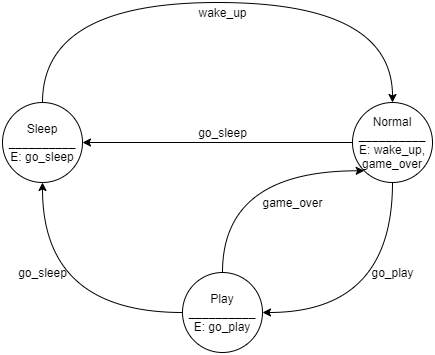

The diagram above was exported from draw.io. Its source (the exported page's mxGraphModel, read from the mxfile embedded in the PNG):
<mxGraphModel dx="1022" dy="418" grid="1" gridSize="10" guides="1" tooltips="1" connect="1" arrows="1" fold="1" page="1" pageScale="1" pageWidth="850" pageHeight="1100" math="0" shadow="0">
  <root>
    <mxCell id="0" />
    <mxCell id="1" parent="0" />
    <mxCell id="cIwayilBRL80fbY3d8Cl-13" style="edgeStyle=orthogonalEdgeStyle;curved=1;orthogonalLoop=1;jettySize=auto;html=1;exitX=0.5;exitY=0;exitDx=0;exitDy=0;entryX=0.5;entryY=0;entryDx=0;entryDy=0;" parent="1" source="cIwayilBRL80fbY3d8Cl-6" target="cIwayilBRL80fbY3d8Cl-8" edge="1">
      <mxGeometry relative="1" as="geometry">
        <Array as="points">
          <mxPoint x="170" y="10" />
          <mxPoint x="520" y="10" />
        </Array>
      </mxGeometry>
    </mxCell>
    <mxCell id="cIwayilBRL80fbY3d8Cl-6" value="Sleep&#10;__________&#10;E: go_sleep" style="ellipse;fillColor=#ffffff;strokeColor=#000000;" parent="1" vertex="1">
      <mxGeometry x="130" y="110" width="80" height="80" as="geometry" />
    </mxCell>
    <mxCell id="cIwayilBRL80fbY3d8Cl-7" value="Play&#10;__________&#10;E: go_play" style="ellipse;fillColor=#ffffff;strokeColor=#000000;" parent="1" vertex="1">
      <mxGeometry x="310" y="280" width="80" height="80" as="geometry" />
    </mxCell>
    <mxCell id="cIwayilBRL80fbY3d8Cl-8" value="Normal&#10;__________&#10;E: wake_up,&#10;game_over" style="ellipse;fillColor=#ffffff;strokeColor=#000000;" parent="1" vertex="1">
      <mxGeometry x="480" y="110" width="80" height="80" as="geometry" />
    </mxCell>
    <mxCell id="cIwayilBRL80fbY3d8Cl-22" value="" style="endArrow=classic;html=1;edgeStyle=orthogonalEdgeStyle;curved=1;exitX=0.5;exitY=1;exitDx=0;exitDy=0;entryX=1;entryY=0.5;entryDx=0;entryDy=0;" parent="1" source="cIwayilBRL80fbY3d8Cl-8" target="cIwayilBRL80fbY3d8Cl-7" edge="1">
      <mxGeometry width="50" height="50" relative="1" as="geometry">
        <mxPoint x="400" y="200" as="sourcePoint" />
        <mxPoint x="450" y="150" as="targetPoint" />
      </mxGeometry>
    </mxCell>
    <mxCell id="cIwayilBRL80fbY3d8Cl-23" value="" style="endArrow=classic;html=1;exitX=0;exitY=0.5;exitDx=0;exitDy=0;entryX=1;entryY=0.5;entryDx=0;entryDy=0;" parent="1" source="cIwayilBRL80fbY3d8Cl-8" target="cIwayilBRL80fbY3d8Cl-6" edge="1">
      <mxGeometry width="50" height="50" relative="1" as="geometry">
        <mxPoint x="400" y="200" as="sourcePoint" />
        <mxPoint x="450" y="150" as="targetPoint" />
      </mxGeometry>
    </mxCell>
    <mxCell id="cIwayilBRL80fbY3d8Cl-24" value="" style="endArrow=classic;html=1;exitX=0;exitY=0.5;exitDx=0;exitDy=0;entryX=0.5;entryY=1;entryDx=0;entryDy=0;edgeStyle=orthogonalEdgeStyle;curved=1;" parent="1" source="cIwayilBRL80fbY3d8Cl-7" target="cIwayilBRL80fbY3d8Cl-6" edge="1">
      <mxGeometry width="50" height="50" relative="1" as="geometry">
        <mxPoint x="400" y="200" as="sourcePoint" />
        <mxPoint x="450" y="150" as="targetPoint" />
      </mxGeometry>
    </mxCell>
    <mxCell id="cIwayilBRL80fbY3d8Cl-26" value="go_sleep" style="text;html=1;align=center;verticalAlign=middle;resizable=0;points=[];autosize=1;" parent="1" vertex="1">
      <mxGeometry x="320" y="130" width="60" height="20" as="geometry" />
    </mxCell>
    <mxCell id="cIwayilBRL80fbY3d8Cl-27" value="go_play" style="text;html=1;align=center;verticalAlign=middle;resizable=0;points=[];autosize=1;" parent="1" vertex="1">
      <mxGeometry x="490" y="270" width="60" height="20" as="geometry" />
    </mxCell>
    <mxCell id="cIwayilBRL80fbY3d8Cl-28" value="go_sleep" style="text;html=1;align=center;verticalAlign=middle;resizable=0;points=[];autosize=1;" parent="1" vertex="1">
      <mxGeometry x="140" y="270" width="60" height="20" as="geometry" />
    </mxCell>
    <mxCell id="cIwayilBRL80fbY3d8Cl-29" value="wake_up" style="text;html=1;align=center;verticalAlign=middle;resizable=0;points=[];autosize=1;" parent="1" vertex="1">
      <mxGeometry x="320" y="10" width="60" height="20" as="geometry" />
    </mxCell>
    <mxCell id="cIwayilBRL80fbY3d8Cl-38" value="" style="endArrow=classic;html=1;exitX=0.5;exitY=0;exitDx=0;exitDy=0;edgeStyle=orthogonalEdgeStyle;curved=1;entryX=0;entryY=1;entryDx=0;entryDy=0;" parent="1" source="cIwayilBRL80fbY3d8Cl-7" target="cIwayilBRL80fbY3d8Cl-8" edge="1">
      <mxGeometry width="50" height="50" relative="1" as="geometry">
        <mxPoint x="400" y="230" as="sourcePoint" />
        <mxPoint x="460" y="200" as="targetPoint" />
        <Array as="points">
          <mxPoint x="350" y="178" />
        </Array>
      </mxGeometry>
    </mxCell>
    <mxCell id="cIwayilBRL80fbY3d8Cl-39" value="game_over" style="text;html=1;align=center;verticalAlign=middle;resizable=0;points=[];autosize=1;" parent="1" vertex="1">
      <mxGeometry x="380" y="200" width="80" height="20" as="geometry" />
    </mxCell>
  </root>
</mxGraphModel>